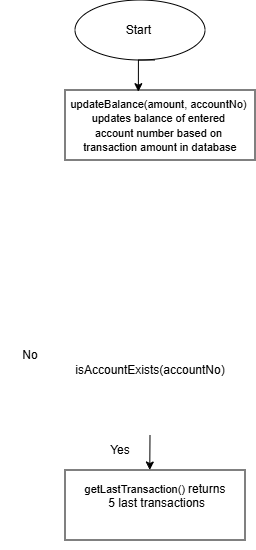

The diagram above was exported from draw.io. Its source (the exported page's mxGraphModel, read from the mxfile embedded in the PNG):
<mxGraphModel dx="619" dy="362" grid="1" gridSize="10" guides="1" tooltips="1" connect="1" arrows="1" fold="1" page="1" pageScale="1" pageWidth="850" pageHeight="1100" math="0" shadow="0">
  <root>
    <mxCell id="0" />
    <mxCell id="1" parent="0" />
    <mxCell id="4E6_GLegxCVipDf6QYL9-5" parent="1" style="text;html=1;whiteSpace=wrap;strokeColor=none;fillColor=none;align=center;verticalAlign=middle;rounded=0;" value="&lt;span style=&quot;text-align: left; text-wrap-mode: nowrap;&quot;&gt;&lt;font style=&quot;font-size: 12px;&quot;&gt;isAccountExists(accountNo)&lt;/font&gt;&lt;/span&gt;" vertex="1">
      <mxGeometry height="25" width="60" x="755" y="667.5" as="geometry" />
    </mxCell>
    <mxCell id="4E6_GLegxCVipDf6QYL9-6" edge="1" parent="1" source="4E6_GLegxCVipDf6QYL9-7" style="edgeStyle=orthogonalEdgeStyle;rounded=0;orthogonalLoop=1;jettySize=auto;html=1;exitX=1;exitY=0;exitDx=0;exitDy=0;">
      <mxGeometry relative="1" as="geometry">
        <mxPoint x="784.7692307692307" y="780" as="targetPoint" />
      </mxGeometry>
    </mxCell>
    <mxCell id="4E6_GLegxCVipDf6QYL9-7" parent="1" style="text;html=1;whiteSpace=wrap;strokeColor=none;fillColor=none;align=center;verticalAlign=middle;rounded=0;" value="Yes" vertex="1">
      <mxGeometry height="30" width="60" x="725" y="745" as="geometry" />
    </mxCell>
    <mxCell id="4E6_GLegxCVipDf6QYL9-8" parent="1" style="rounded=0;whiteSpace=wrap;html=1;" value="&lt;span style=&quot;font-size: 11px; text-align: left; white-space: nowrap;&quot;&gt;updateBalance(amount, accountNo)&amp;nbsp;&lt;/span&gt;&lt;div&gt;&lt;span style=&quot;font-size: 11px; text-align: left; white-space: nowrap;&quot;&gt;updates balance of entered&amp;nbsp;&lt;/span&gt;&lt;/div&gt;&lt;div&gt;&lt;span style=&quot;font-size: 11px; text-align: left; white-space: nowrap;&quot;&gt;account number based on&amp;nbsp;&lt;/span&gt;&lt;/div&gt;&lt;div&gt;&lt;span style=&quot;font-size: 11px; text-align: left; white-space: nowrap;&quot;&gt;transaction amount in database&lt;/span&gt;&lt;/div&gt;" vertex="1">
      <mxGeometry height="70" width="190" x="700" y="400" as="geometry" />
    </mxCell>
    <mxCell id="4E6_GLegxCVipDf6QYL9-11" parent="1" style="ellipse;whiteSpace=wrap;html=1;" value="&lt;font style=&quot;font-size: 12px;&quot;&gt;&lt;font style=&quot;&quot;&gt;Start&lt;/font&gt;&amp;nbsp;&lt;/font&gt;" vertex="1">
      <mxGeometry height="60" width="130" x="710" y="310" as="geometry" />
    </mxCell>
    <mxCell id="4E6_GLegxCVipDf6QYL9-12" parent="1" style="whiteSpace=wrap;html=1;" value="&lt;div&gt;&lt;span style=&quot;font-size: 11px; text-align: left; white-space: nowrap; background-color: transparent; color: light-dark(rgb(0, 0, 0), rgb(255, 255, 255));&quot;&gt;getLastTransaction()&lt;/span&gt;&lt;span style=&quot;font-size: 11px; text-align: left; white-space: nowrap; background-color: transparent; color: light-dark(rgb(0, 0, 0), rgb(255, 255, 255));&quot;&gt;&amp;nbsp;&lt;/span&gt;&lt;span style=&quot;text-align: left; text-wrap-mode: nowrap;&quot;&gt;&lt;font style=&quot;font-size: 12px;&quot;&gt;returns&lt;/font&gt;&lt;/span&gt;&lt;/div&gt;&lt;div&gt;&lt;span style=&quot;text-align: left; text-wrap-mode: nowrap;&quot;&gt;&lt;font style=&quot;font-size: 12px;&quot;&gt;&amp;nbsp;5 last transactions&lt;/font&gt;&lt;/span&gt;&lt;div&gt;&lt;span style=&quot;text-align: left; text-wrap-mode: nowrap;&quot;&gt;&lt;font size=&quot;3&quot;&gt;&amp;nbsp;&lt;/font&gt;&lt;/span&gt;&lt;/div&gt;&lt;/div&gt;" vertex="1">
      <mxGeometry height="70" width="180" x="700" y="780" as="geometry" />
    </mxCell>
    <mxCell id="4E6_GLegxCVipDf6QYL9-13" edge="1" parent="1" source="4E6_GLegxCVipDf6QYL9-12" style="edgeStyle=orthogonalEdgeStyle;rounded=0;orthogonalLoop=1;jettySize=auto;html=1;exitX=0.5;exitY=1;exitDx=0;exitDy=0;" target="4E6_GLegxCVipDf6QYL9-12">
      <mxGeometry relative="1" as="geometry" />
    </mxCell>
    <mxCell id="4E6_GLegxCVipDf6QYL9-14" edge="1" parent="1" style="edgeStyle=orthogonalEdgeStyle;rounded=0;orthogonalLoop=1;jettySize=auto;html=1;entryX=0.461;entryY=0.021;entryDx=0;entryDy=0;entryPerimeter=0;">
      <mxGeometry relative="1" as="geometry">
        <mxPoint x="790" y="370" as="sourcePoint" />
        <mxPoint x="773.3700000000001" y="401.67999999999995" as="targetPoint" />
      </mxGeometry>
    </mxCell>
    <mxCell id="4E6_GLegxCVipDf6QYL9-16" parent="1" style="text;html=1;whiteSpace=wrap;strokeColor=none;fillColor=none;align=center;verticalAlign=middle;rounded=0;" value="No" vertex="1">
      <mxGeometry height="30" width="60" x="635" y="650" as="geometry" />
    </mxCell>
  </root>
</mxGraphModel>